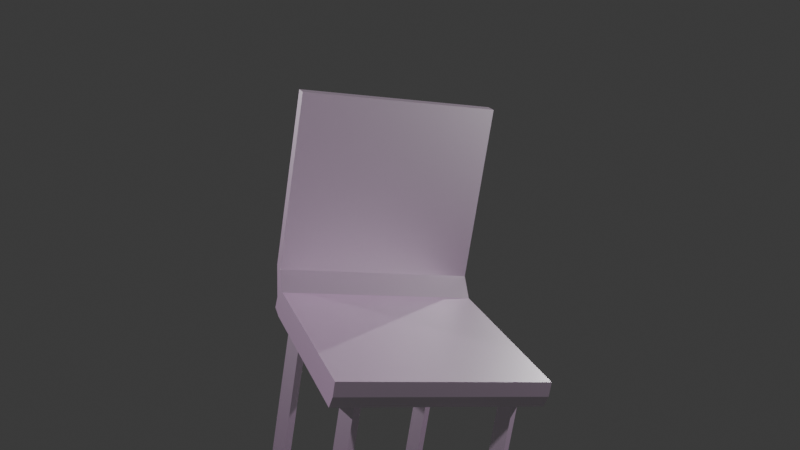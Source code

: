 # Source: chair.blend  (saved by Blender 4.2.66; exported with 4.5.12 LTS)
import bpy
from mathutils import Matrix  # noqa: F401  (used for matrix-valued properties, if any)

bpy.ops.wm.read_factory_settings(use_empty=True)
scene = bpy.context.scene
scene.name = 'Scene'

# ---- collections
col_collection = bpy.data.collections.new('Collection'); scene.collection.children.link(col_collection)

# ---- images (referenced by path relative to the original .blend; pixels are not part of the script)
import os
ASSET_DIR = os.environ.get("B2B_ASSET_DIR", "")  # directory of the original .blend (textures are referenced by path, not embedded)
HERE = os.path.dirname(os.path.abspath(__file__))  # packed textures are extracted next to this script under _unpacked/

def load_image(name, relpath, width, height, colorspace="sRGB"):
    """Load a texture the original file referenced (path relative to the .blend, or extracted next to this script)."""
    p = next((c for c in (os.path.join(HERE, relpath), os.path.join(ASSET_DIR, relpath)) if relpath and os.path.exists(c)), "")
    if p:
        img = bpy.data.images.load(p, check_existing=True)
        img.name = name
    else:  # same state as the original file: an image datablock whose file is absent (Cycles renders it pink)
        img = bpy.data.images.new(name, width, height)
        img.source = "FILE"
        img.filepath = "//" + (relpath or name)
    img.colorspace_settings.name = colorspace
    return img
img_poliigon_metalrust_7642_displacement_tiff = load_image('Poliigon_MetalRust_7642_Displacement.tiff', 'Poliigon_MetalRust_7642_Displacement.tiff', 1024, 1024, 'sRGB')
img_poliigon_metalrust_7642_basecolor_jpg = load_image('Poliigon_MetalRust_7642_BaseColor.jpg', 'Poliigon_MetalRust_7642_BaseColor.jpg', 1024, 1024, 'sRGB')

# ---- materials (node trees are filled in below, after node groups)
mat_material = bpy.data.materials.new('Material')
mat_material.alpha_threshold = 0.0
mat_material.use_transparent_shadow = False
mat_material.roughness = 0.5
mat_material.line_color = (0.0, 0.0, 0.0, 1.0)

# ---- material node trees
mat_material.use_nodes = True; mat_material.node_tree.nodes.clear()
_N = mat_material.node_tree.nodes; _L = mat_material.node_tree.links
n0 = _N.new('ShaderNodeOutputMaterial'); n0.name = 'Material Output'; n0.location = (300, 300)
n1 = _N.new('ShaderNodeBsdfPrincipled'); n1.name = 'Principled BSDF'; n1.location = (9, 298)
n1.inputs[3].default_value = 36.85
n2 = _N.new('ShaderNodeTexImage'); n2.name = 'Image Texture'; n2.location = (-310, 246)
n2.image = img_poliigon_metalrust_7642_displacement_tiff
n3 = _N.new('ShaderNodeTexImage'); n3.name = 'Image Texture.001'; n3.location = (-281, 258)
n3.image = img_poliigon_metalrust_7642_basecolor_jpg
n4 = _N.new('ShaderNodeHairInfo'); n4.name = 'Curves Info'; n4.location = (-181, 218)
n5 = _N.new('ShaderNodeAddShader'); n5.name = 'Add Shader'; n5.location = (110, 260)
n6 = _N.new('ShaderNodeTexImage'); n6.name = 'Image Texture.002'; n6.location = (268, 119)
n6.image = img_poliigon_metalrust_7642_displacement_tiff
_L.new(n1.outputs[0], n0.inputs[0])
_L.new(n4.outputs[0], n1.inputs[1])
_L.new(n5.outputs[0], n0.inputs[1])
_L.new(n3.outputs[0], n1.inputs[0])
n0.is_active_output = True

# ---- world
world_world = bpy.data.worlds.new('World'); scene.world = world_world
world_world.use_nodes = True; world_world.node_tree.nodes.clear()
_N = world_world.node_tree.nodes; _L = world_world.node_tree.links
n0 = _N.new('ShaderNodeOutputWorld'); n0.name = 'World Output'; n0.location = (300, 300)
n1 = _N.new('ShaderNodeBackground'); n1.name = 'Background'; n1.location = (10, 300)
n1.inputs[0].default_value = (0.05088, 0.05088, 0.05088, 1.0)
_L.new(n1.outputs[0], n0.inputs[0])
n0.is_active_output = True
world_world.color = (0.05088, 0.05088, 0.05088)
world_world.sun_shadow_jitter_overblur = 0.0

# ---- cameras
cam_camera = bpy.data.cameras.new('Camera')
cam_camera.clip_end = 100.0
cam_camera.ortho_scale = 7.314

# ---- lights
light_light = bpy.data.lights.new('Light', 'POINT')
light_light.energy = 1000.0
light_light.shadow_soft_size = 0.1
light_light_001 = bpy.data.lights.new('Light.001', 'POINT')
light_light_001.energy = 1000.0
light_light_001.shadow_soft_size = 0.1
light_light_002 = bpy.data.lights.new('Light.002', 'POINT')
light_light_002.energy = 1000.0
light_light_002.shadow_soft_size = 0.1
light_light_003 = bpy.data.lights.new('Light.003', 'POINT')
light_light_003.energy = 1000.0
light_light_003.shadow_soft_size = 0.1

# ---- meshes
me_cube = bpy.data.meshes.new('Cube')
me_cube.from_pydata([(1.0, 1.0, 2.001), (1.0, 1.0, 2.143), (1.0, 0.0, 2.001), (1.0, 0.0, 2.143), (-1.0, 1.0, 2.001), (1.0, 1.0, 2.143), (1.0, 1.0, 2.001), (1.139, 0.8439, 0.006555), (1.139, 0.8439, 1.772), (1.237, 0.7453, 0.006555), (1.237, 0.7453, 1.772), (1.139, 0.6466, 0.006555), (1.139, 0.6466, 1.772), (1.04, 0.7453, 0.006555), (-0.7529, 0.8439, 0.006555), (-0.7529, 0.8439, 2.004), (-0.6543, 0.7453, 0.006555), (-0.6543, 0.7453, 2.004), (-0.7529, 0.6466, 0.006555), (-0.7529, 0.6466, 2.004), (-0.8515, 0.7453, 0.006555), (-0.8515, 0.7453, 2.004), (1.0, 0.0, 2.001), (-1.0, 0.0, 2.001), (1.0, 0.0, 2.143), (1.166, 1.0, 2.033), (1.166, 0.0, 2.033), (1.335, 1.0, 2.312), (1.0, 0.0, 2.143), (1.0, 1.0, 2.143), (1.166, 1.0, 2.033), (1.166, 0.0, 2.033), (1.194, 1.0, 2.314), (1.335, 0.0, 2.312), (1.194, 0.0, 2.314), (1.208, 0.0, 2.35), (1.335, 1.0, 2.312), (1.194, 1.0, 2.314), (1.335, 0.0, 2.312), (1.194, 0.0, 2.314), (1.361, 1.0, 4.105), (1.361, 0.0, 4.105), (1.024, 1.0, 1.877), (1.024, 0.0, 1.877), (1.19, 0.0, 1.909), (1.19, 1.0, 1.909), (1.139, 0.8439, 1.772), (1.139, 0.6466, 1.772), (1.042, 0.7453, 1.751), (1.119, 0.835, 1.887), (1.182, 0.7704, 1.901), (1.119, 0.7059, 1.887), (1.056, 0.7704, 1.874), (1.212, 0.0, 2.347), (-0.9656, 0.0, 2.001), (-0.9416, 1.0, 1.877), (-0.9416, 0.0, 1.877), (-0.9991, 1.0, 2.001), (-0.9656, 0.0, 2.001), (-0.9416, 1.0, 1.877), (-0.9416, 0.0, 1.877), (1.0, 1.0, 2.143), (-1.0, 1.0, 2.143), (1.0, 1.0, 2.001), (-1.0, 1.0, 2.001), (-1.0, 0.0, 2.001), (1.0, 0.0, 2.143), (1.139, 0.6466, 0.006555), (1.04, 0.7453, 0.006555), (1.139, 0.8439, 0.006555), (1.139, 0.8439, 1.772), (-0.7529, 0.8439, 0.006555), (-0.7529, 0.8439, 2.004), (-0.7529, 0.6466, 2.004), (-0.7529, 0.6466, 0.006555), (-0.8515, 0.7453, 0.006555), (-0.8515, 0.7453, 2.004), (-1.0, 0.0, 2.143), (1.0, 0.0, 2.001), (1.0, 1.0, 2.001), (1.024, 1.0, 1.877), (1.194, 1.0, 2.314), (1.0, 1.0, 2.143), (1.166, 1.0, 2.033), (1.335, 1.0, 2.312), (1.166, 1.0, 2.033), (1.0, 0.0, 2.143), (1.194, 0.0, 2.314), (1.166, 0.0, 2.033), (1.335, 0.0, 2.312), (1.335, 1.0, 2.312), (1.361, 1.0, 4.105), (1.22, 1.0, 4.108), (1.361, 0.0, 4.105), (1.22, 0.0, 4.108), (1.024, 0.0, 1.877), (1.19, 1.0, 1.909), (1.042, 0.7453, 1.751), (1.139, 0.6466, 1.772), (-0.9416, 0.0, 1.877), (-0.9991, 1.0, 2.001), (-0.9416, 1.0, 1.877)], [(28, 3), (5, 29), (47, 12), (8, 46), (57, 58), (54, 58)], [(24, 1, 5, 3), (14, 20, 75, 71), (1, 0, 6, 5), (36, 40, 91, 84), (7, 8, 10, 9), (9, 10, 12, 11), (7, 9, 11, 13), (14, 15, 17, 16), (16, 17, 19, 18), (17, 15, 21, 19), (11, 47, 98, 67), (6, 57, 100, 79), (14, 16, 18, 20), (0, 22, 2, 6), (19, 21, 76, 73), (25, 26, 31, 30), (60, 43, 95, 99), (0, 1, 61, 63), (26, 25, 45, 44), (33, 27, 90, 89), (34, 32, 37, 39), (20, 18, 74, 75), (36, 38, 41, 40), (32, 27, 36, 37), (27, 33, 38, 36), (40, 41, 93, 91), (48, 46, 70, 97), (18, 19, 73, 74), (42, 43, 44, 45), (23, 22, 78, 65), (47, 48, 97, 98), (50, 49, 52, 51), (48, 47, 51, 52), (46, 48, 52, 49), (49, 50, 10, 46), (50, 51, 47, 10), (6, 30, 83, 79), (45, 25, 85, 96), (22, 23, 60, 43), (56, 55, 59, 60), (28, 29, 82, 86), (77, 65, 64, 62), (62, 64, 63, 61), (74, 73, 76, 75), (75, 76, 72, 71), (62, 61, 66, 77), (63, 64, 65, 78), (83, 84, 81, 82, 79), (82, 81, 87, 86), (83, 88, 89, 90), (92, 91, 93, 94), (87, 81, 92, 94), (81, 84, 91, 92), (85, 79, 80, 96), (67, 98, 97, 70, 69, 68), (80, 101, 99, 95), (80, 79, 100, 101), (99, 65, 64, 101), (29, 6, 79, 82), (13, 11, 67, 68), (30, 36, 84, 83), (21, 15, 72, 76), (27, 30, 83, 90), (7, 13, 68, 69), (60, 23, 65, 99), (46, 7, 69, 70), (25, 6, 79, 85), (43, 42, 80, 95), (22, 0, 63, 78), (4, 59, 101, 64), (30, 31, 88, 83), (57, 59, 101, 100), (15, 14, 71, 72), (42, 45, 96, 80), (1, 24, 66, 61)])
_uv = me_cube.uv_layers.new(name='UVMap')
_uv.uv.foreach_set('vector', [0.375, 0.625, 0.375, 0.5, 0.375, 0.5, 0.375, 0.625, 0.7654, 0.5463, 0.7937, 0.5605, 0.7937, 0.5605, 0.7654, 0.5463, 0.375, 0.5, 0.625, 0.5, 0.625, 0.5, 0.375, 0.5, 0.2004, 0.0864, 0.388, 0.3455, 0.388, 0.3455, 0.2004, 0.0864, 1.0, 0.5, 1.0, 1.0, 0.75, 1.0, 0.75, 0.5, 0.75, 0.5, 0.75, 1.0, 0.5, 1.0, 0.5, 0.5, 0.75, 0.49, 0.99, 0.25, 0.75, 0.01, 0.51, 0.25, 1.0, 0.5, 1.0, 1.0, 0.75, 1.0, 0.75, 0.5, 0.75, 0.5, 0.75, 1.0, 0.5, 1.0, 0.5, 0.5, 0.49, 0.25, 0.25, 0.49, 0.01, 0.25, 0.25, 0.01, 0.0, 0.0, 0.0, 0.0, 0.0, 0.0, 0.0, 0.0, 0.0, 0.0, 0.0, 0.0, 0.0, 0.0, 0.0, 0.0, 0.7654, 0.5463, 0.7933, 0.5144, 0.8214, 0.5459, 0.7937, 0.5605, 0.625, 0.5, 0.625, 0.625, 0.625, 0.625, 0.625, 0.5, 0.25, 0.01, 0.01, 0.25, 0.01, 0.25, 0.25, 0.01, 0.625, 0.5, 0.625, 0.625, 0.625, 0.625, 0.625, 0.5, 0.0, 0.0, 0.0, 0.0, 0.0, 0.0, 0.0, 0.0, 0.625, 0.5, 0.375, 0.5, 0.375, 0.5, 0.625, 0.5, 0.625, 0.625, 0.625, 0.5, 0.625, 0.5, 0.625, 0.625, 0.625, 0.625, 0.625, 0.5, 0.625, 0.5, 0.625, 0.625, 0.375, 0.625, 0.375, 0.5, 0.375, 0.5, 0.375, 0.625, 0.7937, 0.5605, 0.8214, 0.5459, 0.8214, 0.5459, 0.7937, 0.5605, 0.2004, 0.0864, 0.5118, 0.000183, 0.5118, 0.5577, 0.388, 0.3455, 0.375, 0.5, 0.625, 0.5, 0.625, 0.5, 0.375, 0.5, 0.625, 0.5, 0.625, 0.625, 0.625, 0.625, 0.625, 0.5, 0.388, 0.3455, 0.5118, 0.5577, 0.5118, 0.5577, 0.388, 0.3455, 0.25, 1.0, 0.0, 1.0, 0.0, 1.0, 0.25, 1.0, 0.5, 0.5, 0.5, 1.0, 0.5, 1.0, 0.5, 0.5, 0.625, 0.5, 0.625, 0.625, 0.625, 0.625, 0.625, 0.5, 0.875, 0.625, 0.625, 0.625, 0.625, 0.625, 0.875, 0.625, 0.5, 1.0, 0.25, 1.0, 0.25, 1.0, 0.5, 1.0, 0.49, 0.25, 0.25, 0.49, 0.01, 0.25, 0.25, 0.01, 0.25, 1.0, 0.5, 1.0, 0.5, 1.0, 0.25, 1.0, 0.0, 1.0, 0.25, 1.0, 0.25, 1.0, 0.0, 1.0, 0.0, 1.0, 0.49, 0.25, 0.0, 0.0, 0.0, 1.0, 0.49, 0.25, 0.5, 1.0, 0.5, 1.0, 0.0, 0.0, 0.0, 0.0, 0.0, 0.0, 0.0, 0.0, 0.0, 0.0, 0.625, 0.5, 0.625, 0.5, 0.625, 0.5, 0.625, 0.5, 0.625, 0.625, 0.875, 0.625, 0.0, 0.0, 0.0, 0.0, 0.625, 0.625, 0.625, 0.5, 0.625, 0.5, 0.625, 0.625, 0.0, 0.0, 0.0, 0.0, 0.0, 0.0, 0.0, 0.0, 0.4189, 0.5197, 0.4557, 0.5197, 0.4557, 0.7795, 0.4189, 0.7795, 0.9013, -9.391e-09, 0.9381, -6.613e-09, 0.9381, 0.5197, 0.9013, 0.5197, 0.9744, 0.5191, 0.9744, 0.0, 1.0, 0.0, 1.0, 0.5191, 0.9381, 0.5191, 0.9381, 0.0, 0.9744, 0.0, 0.9744, 0.5191, 0.5197, 0.0, 0.5197, 0.5197, 0.2598, 0.5197, 0.2598, 0.0, 0.2598, 4.13e-09, 0.2598, 0.5197, 1.136e-08, 0.5197, 5.059e-08, -1.549e-08, 0.8153, 0.5407, 0.7795, 0.464, 0.8162, 0.4676, 0.8613, 0.5172, 0.8572, 0.5538, 0.3321, 0.5197, 0.3821, 0.5197, 0.3821, 0.7795, 0.3321, 0.7795, 0.3321, 0.5508, 0.3321, 0.7346, 0.2598, 0.7034, 0.2598, 0.5197, 0.3821, 0.5197, 0.4189, 0.5197, 0.4189, 0.7795, 0.3821, 0.7795, 0.7795, 0.9769, 0.5197, 0.9769, 0.5197, 0.5107, 0.7795, 0.5107, 0.8162, 0.4676, 0.7795, 0.464, 0.8246, -2.045e-08, 0.8613, 0.003559, 0.9013, 0.005749, 0.8937, 0.04893, 0.8613, 0.04318, 0.8689, 7.888e-09, 0.9381, 0.9777, 0.9381, 0.5191, 0.9385, 0.5245, 0.9744, 0.5191, 0.9744, 0.9777, 0.9381, 0.9777, 0.7795, 2.788e-08, 0.7795, 0.5107, 0.5197, 0.5107, 0.5197, 8.26e-09, 0.8613, 0.04318, 0.8937, 0.04893, 0.9013, 0.5683, 0.8688, 0.5539, 0.488, 0.7034, 0.4557, 0.7141, 0.4557, 0.5304, 0.488, 0.5197, 0.0, 0.0, 0.0, 0.0, 0.0, 0.0, 0.0, 0.0, 0.51, 0.25, 0.75, 0.01, 0.75, 0.01, 0.51, 0.25, 0.0, 0.0, 0.0, 0.0, 0.0, 0.0, 0.0, 0.0, 0.01, 0.25, 0.25, 0.49, 0.25, 0.49, 0.01, 0.25, 0.0, 0.0, 0.0, 0.0, 0.0, 0.0, 0.0, 0.0, 0.75, 0.49, 0.51, 0.25, 0.51, 0.25, 0.75, 0.49, 0.0, 0.0, 0.875, 0.625, 0.875, 0.625, 0.0, 0.0, 0.0, 0.0, 0.0, 0.0, 0.0, 0.0, 0.0, 0.0, 0.0, 0.0, 0.0, 0.0, 0.0, 0.0, 0.0, 0.0, 0.625, 0.625, 0.625, 0.5, 0.625, 0.5, 0.625, 0.625, 0.625, 0.625, 0.625, 0.5, 0.625, 0.5, 0.625, 0.625, 0.0, 0.0, 0.0, 0.0, 0.0, 0.0, 0.0, 0.0, 0.625, 0.5, 0.625, 0.625, 0.625, 0.625, 0.625, 0.5, 0.0, 0.0, 0.0, 0.0, 0.0, 0.0, 0.0, 0.0, 1.0, 1.0, 1.0, 0.5, 1.0, 0.5, 1.0, 1.0, 0.625, 0.5, 0.625, 0.5, 0.625, 0.5, 0.625, 0.5, 0.375, 0.5, 0.375, 0.625, 0.375, 0.625, 0.375, 0.5])
me_cube.materials.append(mat_material)
me_cube.use_mirror_vertex_groups = False
me_cube.update()

# ---- objects
ob_cube = bpy.data.objects.new('Cube', me_cube)
ob_light = bpy.data.objects.new('Light', light_light)
ob_camera = bpy.data.objects.new('Camera', cam_camera)
ob_light_001 = bpy.data.objects.new('Light.001', light_light_001)
ob_light_002 = bpy.data.objects.new('Light.002', light_light_002)
ob_light_003 = bpy.data.objects.new('Light.003', light_light_003)

# ---- transforms, parenting, visibility, modifiers, constraints
ob_cube.location = (0.0, 0.0, 0.0)
ob_cube.lock_rotations_4d = False
ob_cube.empty_display_type = 'ARROWS'
ob_cube.lineart.crease_threshold = 0.0
_m = ob_cube.modifiers.new('Mirror', 'MIRROR')
_m.use_axis = (False, True, False)
_m.use_clip = True
_m.use_mirror_u = True
_m.use_mirror_v = True
ob_light.location = (-2.357, 6.896, 5.574)
ob_light.rotation_euler = (0.6503, 0.05522, 1.866)
ob_light.lock_rotations_4d = False
ob_light.empty_display_type = 'ARROWS'
ob_light.color = (0.0, 0.0, 0.0, 0.0)
ob_light.lineart.crease_threshold = 0.0
ob_camera.location = (-8.963, 3.696, 5.981)
ob_camera.rotation_euler = (-11.28, -0.1531, 4.392)
ob_camera.lock_rotations_4d = False
ob_camera.empty_display_type = 'ARROWS'
ob_camera.color = (0.0, 0.0, 0.0, 0.0)
ob_camera.display_type = 'WIRE'
ob_camera.lineart.crease_threshold = 0.0
ob_light_001.location = (-2.357, -6.767, 5.574)
ob_light_001.rotation_euler = (0.6503, 0.05522, 1.866)
ob_light_001.lock_rotations_4d = False
ob_light_001.empty_display_type = 'ARROWS'
ob_light_001.color = (0.0, 0.0, 0.0, 0.0)
ob_light_001.lineart.crease_threshold = 0.0
ob_light_002.location = (5.928, -6.767, 5.574)
ob_light_002.rotation_euler = (0.6503, 0.05522, 1.866)
ob_light_002.lock_rotations_4d = False
ob_light_002.empty_display_type = 'ARROWS'
ob_light_002.color = (0.0, 0.0, 0.0, 0.0)
ob_light_002.lineart.crease_threshold = 0.0
ob_light_003.location = (5.928, 7.102, 5.574)
ob_light_003.rotation_euler = (0.6503, 0.05522, 1.866)
ob_light_003.lock_rotations_4d = False
ob_light_003.empty_display_type = 'ARROWS'
ob_light_003.color = (0.0, 0.0, 0.0, 0.0)
ob_light_003.lineart.crease_threshold = 0.0

# ---- collection membership
col_collection.objects.link(ob_cube)
col_collection.objects.link(ob_light)
col_collection.objects.link(ob_camera)
col_collection.objects.link(ob_light_001)
col_collection.objects.link(ob_light_002)
col_collection.objects.link(ob_light_003)

# ---- scene / render settings (as saved in the file)
scene.camera = ob_camera
scene.frame_start = 1; scene.frame_end = 250; scene.frame_set(193)
scene.render.engine = 'BLENDER_EEVEE_NEXT'
bpy.context.view_layer.update()
